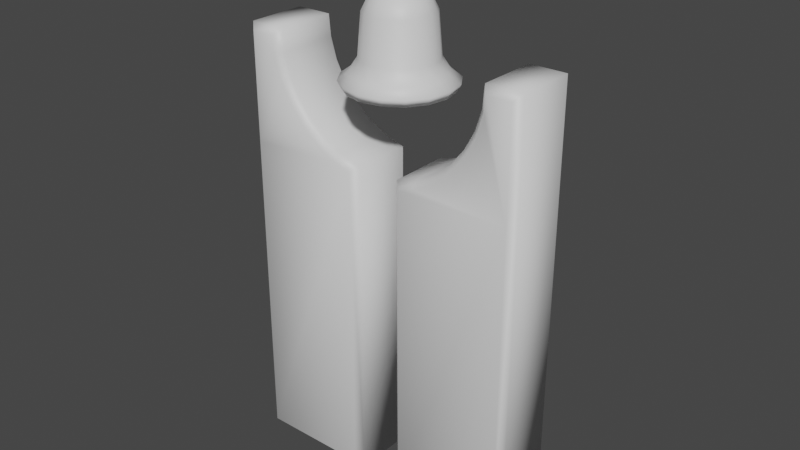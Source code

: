 # Source: belltotem.blend  (saved by Blender 2.92.15; exported with 4.5.12 LTS)
import bpy
from mathutils import Matrix  # noqa: F401  (used for matrix-valued properties, if any)

bpy.ops.wm.read_factory_settings(use_empty=True)
scene = bpy.context.scene
scene.name = 'Scene'

# ---- collections
col_collection = bpy.data.collections.new('Collection'); scene.collection.children.link(col_collection)

# ---- materials (node trees are filled in below, after node groups)
mat_material_001 = bpy.data.materials.new('Material.001')
mat_material_001.use_transparent_shadow = False

# ---- material node trees
mat_material_001.use_nodes = True; mat_material_001.node_tree.nodes.clear()
_N = mat_material_001.node_tree.nodes; _L = mat_material_001.node_tree.links
n0 = _N.new('ShaderNodeBsdfPrincipled'); n0.name = 'Principled BSDF'; n0.location = (10, 300)
n0.distribution = 'GGX'
n0.subsurface_method = 'BURLEY'
n0.inputs[3].default_value = 1.45
n0.inputs[27].default_value = (0.0, 0.0, 0.0, 1.0)
n0.inputs[28].default_value = 1.0
n1 = _N.new('ShaderNodeOutputMaterial'); n1.name = 'Material Output'; n1.location = (300, 300)
_L.new(n0.outputs[0], n1.inputs[0])
n1.is_active_output = True

# ---- world
world_world = bpy.data.worlds.new('World'); scene.world = world_world
world_world.use_nodes = True; world_world.node_tree.nodes.clear()
_N = world_world.node_tree.nodes; _L = world_world.node_tree.links
n0 = _N.new('ShaderNodeOutputWorld'); n0.name = 'World Output'; n0.location = (300, 300)
n1 = _N.new('ShaderNodeBackground'); n1.name = 'Background'; n1.location = (10, 300)
n1.inputs[0].default_value = (0.05088, 0.05088, 0.05088, 1.0)
_L.new(n1.outputs[0], n0.inputs[0])
n0.is_active_output = True
world_world.color = (0.05088, 0.05088, 0.05088)
world_world.use_sun_shadow = False
world_world.sun_shadow_jitter_overblur = 0.0

# ---- meshes
me_cylinder_001 = bpy.data.meshes.new('Cylinder.001')
me_cylinder_001.from_pydata([(-0.2745, 0.3574, 0.07829), (-1.364, 0.3574, 0.07828), (-1.364, 0.3574, 3.202), (-0.2745, 0.3574, 3.202), (0.5957, -0.292, 3.41), (0.7581, -0.292, 3.543), (0.7581, 0.292, 3.543), (0.5957, 0.292, 3.41), (0.8915, -0.292, 3.706), (0.8915, 0.292, 3.706), (0.9906, -0.292, 3.891), (0.9906, 0.292, 3.891), (1.052, -0.292, 4.092), (1.052, 0.292, 4.092), (1.072, -0.292, 4.302), (1.072, 0.292, 4.302), (1.43, -0.292, 4.302), (1.43, 0.292, 4.302), (-0.2745, -0.3574, 3.202), (-1.364, -0.3574, 3.202), (-1.364, -0.3574, 0.07828), (-0.2745, -0.3574, 0.07829), (-0.9906, -0.292, 3.891), (-0.8915, -0.292, 3.706), (-0.8915, 0.292, 3.706), (-0.9906, 0.292, 3.891), (-0.7581, -0.292, 3.543), (-0.7581, 0.292, 3.543), (-0.5957, -0.292, 3.41), (-0.5957, 0.292, 3.41), (-0.4103, -0.292, 3.311), (-0.4103, 0.292, 3.311), (-0.2092, -0.292, 3.25), (-0.2092, 0.292, 3.25), (-0.2092, -0.292, 0.01292), (-0.2092, 0.292, 0.01292), (-1.072, 0.292, 4.302), (-1.43, 0.292, 4.302), (-1.43, -0.292, 4.302), (-1.072, -0.292, 4.302), (-1.052, -0.292, 4.092), (-1.052, 0.292, 4.092), (1.43, -0.292, 0.01292), (1.43, 0.292, 0.01292), (0.2092, -0.292, 3.25), (0.4103, -0.292, 3.311), (0.4103, 0.292, 3.311), (0.2092, 0.292, 3.25), (0.2092, -0.292, 0.01292), (0.2092, 0.292, 0.01292), (-1.43, 0.292, 0.01292), (-1.43, -0.292, 0.01292), (0.2745, -0.3574, 0.07829), (1.364, -0.3574, 0.07829), (1.364, -0.3574, 3.202), (0.2745, -0.3574, 3.202), (0.2745, 0.3574, 3.202), (1.364, 0.3574, 3.202), (1.364, 0.3574, 0.07829), (0.2745, 0.3574, 0.07829), (0.4354, -0.3574, 3.25), (0.4354, 0.3574, 3.25), (0.6322, -0.3574, 3.356), (0.6322, 0.3574, 3.356), (0.8046, -0.3574, 3.497), (0.8046, 0.3574, 3.497), (0.9461, -0.3574, 3.669), (0.9461, 0.3574, 3.669), (1.051, -0.3574, 3.866), (1.051, 0.3574, 3.866), (1.116, -0.3574, 4.08), (1.116, 0.3574, 4.08), (1.131, -0.3574, 4.236), (1.131, 0.3574, 4.236), (-1.131, -0.3574, 4.236), (-1.116, -0.3574, 4.08), (-1.116, 0.3574, 4.08), (-1.131, 0.3574, 4.236), (-1.051, -0.3574, 3.866), (-1.051, 0.3574, 3.866), (-0.9461, -0.3574, 3.669), (-0.9461, 0.3574, 3.669), (-0.8046, -0.3574, 3.497), (-0.8046, 0.3574, 3.497), (-0.6322, -0.3574, 3.356), (-0.6322, 0.3574, 3.356), (-0.4354, -0.3574, 3.25), (-0.4354, 0.3574, 3.25), (1.364, 0.3574, 4.236), (1.364, -0.3574, 4.236), (-1.364, -0.3574, 4.236), (-1.364, 0.3574, 4.236)], [], [(0, 1, 2, 3), (4, 5, 6, 7), (5, 8, 9, 6), (8, 10, 11, 9), (10, 12, 13, 11), (12, 14, 15, 13), (14, 16, 17, 15), (18, 19, 20, 21), (22, 23, 24, 25), (23, 26, 27, 24), (26, 28, 29, 27), (28, 30, 31, 29), (30, 32, 33, 31), (32, 34, 35, 33), (36, 37, 38, 39), (39, 40, 41, 36), (16, 42, 43, 17), (44, 45, 46, 47), (48, 49, 43, 42), (37, 50, 51, 38), (52, 53, 54, 55), (56, 57, 58, 59), (45, 4, 7, 46), (40, 22, 25, 41), (34, 51, 50, 35), (55, 60, 45, 44), (61, 56, 47, 46), (60, 62, 4, 45), (63, 61, 46, 7), (62, 64, 5, 4), (65, 63, 7, 6), (64, 66, 8, 5), (67, 65, 6, 9), (66, 68, 10, 8), (69, 67, 9, 11), (68, 70, 12, 10), (71, 69, 11, 13), (70, 72, 14, 12), (73, 71, 13, 15), (74, 75, 40, 39), (76, 77, 36, 41), (75, 78, 22, 40), (79, 76, 41, 25), (78, 80, 23, 22), (81, 79, 25, 24), (80, 82, 26, 23), (83, 81, 24, 27), (82, 84, 28, 26), (85, 83, 27, 29), (84, 86, 30, 28), (87, 85, 29, 31), (86, 18, 32, 30), (3, 87, 31, 33), (15, 17, 88, 73), (16, 14, 72, 89), (39, 38, 90, 74), (37, 36, 77, 91), (33, 35, 0, 3), (34, 32, 18, 21), (44, 48, 52, 55), (49, 47, 56, 59), (38, 51, 20, 19, 90), (50, 37, 91, 2, 1), (17, 43, 58, 57, 88), (42, 16, 89, 54, 53), (48, 42, 53, 52), (21, 20, 51, 34), (59, 58, 43, 49), (35, 50, 1, 0), (47, 49, 48, 44), (61, 63, 65, 67, 69, 71, 73, 88, 57, 56), (76, 79, 81, 83, 85, 87, 3, 2, 91, 77), (74, 90, 19, 18, 86, 84, 82, 80, 78, 75), (55, 54, 89, 72, 70, 68, 66, 64, 62, 60)])
me_cylinder_001.polygons.foreach_set('use_smooth', [True] * 74)
_uv = me_cylinder_001.uv_layers.new(name='UVMap')
_uv.uv.foreach_set('vector', [0.7172, 0.01524, 0.984, 0.01524, 0.984, 0.7435, 0.7172, 0.7435, 0.555, 0.7921, 0.555, 0.8232, 0.695, 0.8232, 0.695, 0.7921, 0.555, 0.8232, 0.555, 0.8611, 0.695, 0.8611, 0.695, 0.8232, 0.555, 0.8611, 0.555, 0.9043, 0.695, 0.9043, 0.695, 0.8611, 0.555, 0.9043, 0.555, 0.9512, 0.695, 0.9512, 0.695, 0.9043, 0.555, 0.9512, 0.555, 1.0, 0.695, 1.0, 0.695, 0.9512, 0.3171, 0.06809, 0.3171, 0.008359, 0.4174, 0.008359, 0.4174, 0.06809, 0.2828, 0.7435, 0.016, 0.7435, 0.016, 0.01524, 0.2828, 0.01524, 0.555, 0.9043, 0.555, 0.8611, 0.695, 0.8611, 0.695, 0.9043, 0.555, 0.8611, 0.555, 0.8232, 0.695, 0.8232, 0.695, 0.8611, 0.555, 0.8232, 0.555, 0.7921, 0.695, 0.7921, 0.695, 0.8232, 0.555, 0.7921, 0.555, 0.769, 0.695, 0.769, 0.695, 0.7921, 0.555, 0.769, 0.555, 0.7548, 0.695, 0.7548, 0.695, 0.769, 0.555, 0.7548, 0.555, 0.0, 0.695, 0.0, 0.695, 0.7548, 0.4174, 0.4265, 0.4174, 0.4862, 0.3171, 0.4862, 0.3171, 0.4265, 0.555, 1.0, 0.555, 0.9512, 0.695, 0.9512, 0.695, 1.0, 0.555, 1.0, 0.555, 0.0, 0.695, 0.0, 0.695, 1.0, 0.555, 0.7548, 0.555, 0.769, 0.695, 0.769, 0.695, 0.7548, 0.4349, 0.2123, 0.5352, 0.2123, 0.5352, 0.008359, 0.4349, 0.008359, 0.695, 1.0, 0.695, 0.0, 0.555, 0.0, 0.555, 1.0, 0.7172, 0.01524, 0.984, 0.01524, 0.984, 0.7435, 0.7172, 0.7435, 0.2828, 0.7435, 0.016, 0.7435, 0.016, 0.01524, 0.2828, 0.01524, 0.555, 0.769, 0.555, 0.7921, 0.695, 0.7921, 0.695, 0.769, 0.555, 0.9512, 0.555, 0.9043, 0.695, 0.9043, 0.695, 0.9512, 0.4349, 0.2823, 0.4349, 0.4862, 0.5352, 0.4862, 0.5352, 0.2823, 0.7172, 0.7435, 0.7566, 0.7549, 0.7505, 0.769, 0.7012, 0.7548, 0.2434, 0.7549, 0.2828, 0.7435, 0.2988, 0.7548, 0.2495, 0.769, 0.7566, 0.7549, 0.8048, 0.7794, 0.7958, 0.7921, 0.7505, 0.769, 0.1952, 0.7794, 0.2434, 0.7549, 0.2495, 0.769, 0.2042, 0.7921, 0.8048, 0.7794, 0.847, 0.8124, 0.8356, 0.8232, 0.7958, 0.7921, 0.153, 0.8124, 0.1952, 0.7794, 0.2042, 0.7921, 0.1644, 0.8232, 0.847, 0.8124, 0.8816, 0.8526, 0.8683, 0.8611, 0.8356, 0.8232, 0.1184, 0.8526, 0.153, 0.8124, 0.1644, 0.8232, 0.1317, 0.8611, 0.8816, 0.8526, 0.9074, 0.8985, 0.8925, 0.9043, 0.8683, 0.8611, 0.09262, 0.8985, 0.1184, 0.8526, 0.1317, 0.8611, 0.1075, 0.9043, 0.9074, 0.8985, 0.9232, 0.9482, 0.9075, 0.9512, 0.8925, 0.9043, 0.07677, 0.9482, 0.09262, 0.8985, 0.1075, 0.9043, 0.09254, 0.9512, 0.9232, 0.9482, 0.927, 0.9848, 0.9125, 1.0, 0.9075, 0.9512, 0.073, 0.9848, 0.07677, 0.9482, 0.09254, 0.9512, 0.0875, 1.0, 0.073, 0.9848, 0.07677, 0.9482, 0.09254, 0.9512, 0.0875, 1.0, 0.9232, 0.9482, 0.927, 0.9848, 0.9125, 1.0, 0.9075, 0.9512, 0.07677, 0.9482, 0.09262, 0.8985, 0.1075, 0.9043, 0.09254, 0.9512, 0.9074, 0.8985, 0.9232, 0.9482, 0.9075, 0.9512, 0.8925, 0.9043, 0.09262, 0.8985, 0.1184, 0.8526, 0.1317, 0.8611, 0.1075, 0.9043, 0.8816, 0.8526, 0.9074, 0.8985, 0.8925, 0.9043, 0.8683, 0.8611, 0.1184, 0.8526, 0.153, 0.8124, 0.1644, 0.8232, 0.1317, 0.8611, 0.847, 0.8124, 0.8816, 0.8526, 0.8683, 0.8611, 0.8356, 0.8232, 0.153, 0.8124, 0.1952, 0.7794, 0.2042, 0.7921, 0.1644, 0.8232, 0.8048, 0.7794, 0.847, 0.8124, 0.8356, 0.8232, 0.7958, 0.7921, 0.1952, 0.7794, 0.2434, 0.7549, 0.2495, 0.769, 0.2042, 0.7921, 0.7566, 0.7549, 0.8048, 0.7794, 0.7958, 0.7921, 0.7505, 0.769, 0.2434, 0.7549, 0.2828, 0.7435, 0.2988, 0.7548, 0.2495, 0.769, 0.7172, 0.7435, 0.7566, 0.7549, 0.7505, 0.769, 0.7012, 0.7548, 0.0875, 1.0, 0.0, 1.0, 0.016, 0.9848, 0.073, 0.9848, 1.0, 1.0, 0.9125, 1.0, 0.927, 0.9848, 0.984, 0.9848, 0.0875, 1.0, 0.0, 1.0, 0.016, 0.9848, 0.073, 0.9848, 1.0, 1.0, 0.9125, 1.0, 0.927, 0.9848, 0.984, 0.9848, 0.7012, 0.7548, 0.7012, 0.0, 0.7172, 0.01524, 0.7172, 0.7435, 0.2988, 0.0, 0.2988, 0.7548, 0.2828, 0.7435, 0.2828, 0.01524, 0.7012, 0.7548, 0.7012, 0.0, 0.7172, 0.01524, 0.7172, 0.7435, 0.2988, 0.0, 0.2988, 0.7548, 0.2828, 0.7435, 0.2828, 0.01524, 0.0, 1.0, 0.0, 0.0, 0.016, 0.01524, 0.016, 0.7435, 0.016, 0.9848, 1.0, 0.0, 1.0, 1.0, 0.984, 0.9848, 0.984, 0.7435, 0.984, 0.01524, 0.0, 1.0, 0.0, 0.0, 0.016, 0.01524, 0.016, 0.7435, 0.016, 0.9848, 1.0, 0.0, 1.0, 1.0, 0.984, 0.9848, 0.984, 0.7435, 0.984, 0.01524, 0.7012, 0.0, 1.0, 0.0, 0.984, 0.01524, 0.7172, 0.01524, 0.2828, 0.01524, 0.016, 0.01524, 0.0, 0.0, 0.2988, 0.0, 0.2828, 0.01524, 0.016, 0.01524, 0.0, 0.0, 0.2988, 0.0, 0.7012, 0.0, 1.0, 0.0, 0.984, 0.01524, 0.7172, 0.01524, 0.695, 0.7548, 0.695, 0.0, 0.555, 0.0, 0.555, 0.7548, 0.2434, 0.7549, 0.1952, 0.7794, 0.153, 0.8124, 0.1184, 0.8526, 0.09262, 0.8985, 0.07677, 0.9482, 0.073, 0.9848, 0.016, 0.9848, 0.016, 0.7435, 0.2828, 0.7435, 0.9232, 0.9482, 0.9074, 0.8985, 0.8816, 0.8526, 0.847, 0.8124, 0.8048, 0.7794, 0.7566, 0.7549, 0.7172, 0.7435, 0.984, 0.7435, 0.984, 0.9848, 0.927, 0.9848, 0.073, 0.9848, 0.016, 0.9848, 0.016, 0.7435, 0.2828, 0.7435, 0.2434, 0.7549, 0.1952, 0.7794, 0.153, 0.8124, 0.1184, 0.8526, 0.09262, 0.8985, 0.07677, 0.9482, 0.7172, 0.7435, 0.984, 0.7435, 0.984, 0.9848, 0.927, 0.9848, 0.9232, 0.9482, 0.9074, 0.8985, 0.8816, 0.8526, 0.847, 0.8124, 0.8048, 0.7794, 0.7566, 0.7549])
me_cylinder_001.materials.append(mat_material_001)
me_cylinder_001.use_remesh_fix_poles = True
me_cylinder_001.use_remesh_preserve_attributes = False
me_cylinder_001.use_mirror_vertex_groups = False
me_cylinder_001.update()
me_cylinder_001.normals_split_custom_set([tuple(v) for v in zip(*[iter([0.3002, 0.9054, -0.3002, -0.3002, 0.9054, -0.3002, -0.3827, 0.9239, 8.554e-08, 0.3529, 0.8983, 0.2617, -0.511, -0.3925, 0.7647, -0.6503, -0.3926, 0.6503, -0.6503, 0.3925, 0.6503, -0.511, 0.3925, 0.7647, -0.6503, -0.3926, 0.6503, -0.7647, -0.3926, 0.511, -0.7647, 0.3925, 0.511, -0.6503, 0.3925, 0.6503, -0.7647, -0.3926, 0.511, -0.8497, -0.3926, 0.352, -0.8497, 0.3925, 0.352, -0.7647, 0.3925, 0.511, -0.8497, -0.3926, 0.352, -0.9021, -0.3926, 0.1794, -0.9021, 0.3925, 0.1794, -0.8497, 0.3925, 0.352, -0.9021, -0.3926, 0.1794, -0.6193, -0.3866, 0.6833, -0.6193, 0.3866, 0.6833, -0.9021, 0.3925, 0.1794, -0.6193, -0.3866, 0.6833, 0.6507, -0.3914, 0.6507, 0.6507, 0.3914, 0.6507, -0.6193, 0.3866, 0.6833, 0.3529, -0.8983, 0.2617, -0.3827, -0.9239, 6.517e-08, -0.3002, -0.9054, -0.3002, 0.3002, -0.9054, -0.3002, 0.8497, -0.3925, 0.352, 0.7647, -0.3925, 0.511, 0.7647, 0.3926, 0.511, 0.8497, 0.3926, 0.352, 0.7647, -0.3925, 0.511, 0.6503, -0.3925, 0.6503, 0.6503, 0.3925, 0.6503, 0.7647, 0.3926, 0.511, 0.6503, -0.3925, 0.6503, 0.511, -0.3925, 0.7647, 0.511, 0.3925, 0.7647, 0.6503, 0.3925, 0.6503, 0.511, -0.3925, 0.7647, 0.352, -0.3925, 0.8497, 0.352, 0.3925, 0.8497, 0.511, 0.3925, 0.7647, 0.352, -0.3925, 0.8497, 0.7434, -0.3788, 0.5513, 0.7434, 0.3788, 0.5513, 0.352, 0.3925, 0.8497, 0.7434, -0.3788, 0.5513, 0.6507, -0.3914, -0.6507, 0.6507, 0.3914, -0.6507, 0.7434, 0.3788, 0.5513, 0.6193, 0.3866, 0.6833, -0.6507, 0.3914, 0.6507, -0.6507, -0.3914, 0.6507, 0.6193, -0.3866, 0.6833, 0.6193, -0.3866, 0.6833, 0.9021, -0.3925, 0.1794, 0.9021, 0.3926, 0.1794, 0.6193, 0.3866, 0.6833, 0.6507, -0.3914, 0.6507, 0.6507, -0.3914, -0.6507, 0.6507, 0.3914, -0.6507, 0.6507, 0.3914, 0.6507, -0.7434, -0.3788, 0.5513, -0.352, -0.3925, 0.8497, -0.352, 0.3925, 0.8497, -0.7434, 0.3788, 0.5513, -0.6507, -0.3914, -0.6507, -0.6507, 0.3914, -0.6507, 0.6507, 0.3914, -0.6507, 0.6507, -0.3914, -0.6507, -0.6507, 0.3914, 0.6507, -0.6507, 0.3914, -0.6507, -0.6507, -0.3914, -0.6507, -0.6507, -0.3914, 0.6507, -0.3002, -0.9054, -0.3002, 0.3002, -0.9054, -0.3002, 0.3827, -0.9239, -6.88e-08, -0.3529, -0.8983, 0.2617, -0.3529, 0.8983, 0.2617, 0.3827, 0.9239, -7.954e-08, 0.3002, 0.9054, -0.3002, -0.3002, 0.9054, -0.3002, -0.352, -0.3925, 0.8497, -0.511, -0.3925, 0.7647, -0.511, 0.3925, 0.7647, -0.352, 0.3925, 0.8497, 0.9021, -0.3925, 0.1794, 0.8497, -0.3925, 0.352, 0.8497, 0.3926, 0.352, 0.9021, 0.3926, 0.1794, 0.6507, -0.3914, -0.6507, -0.6507, -0.3914, -0.6507, -0.6507, 0.3914, -0.6507, 0.6507, 0.3914, -0.6507, -0.3529, -0.8983, 0.2617, -0.1473, -0.923, 0.3555, -0.352, -0.3925, 0.8497, -0.7434, -0.3788, 0.5513, -0.1473, 0.923, 0.3555, -0.3529, 0.8983, 0.2617, -0.7434, 0.3788, 0.5513, -0.352, 0.3925, 0.8497, -0.1473, -0.923, 0.3555, -0.2138, -0.923, 0.3199, -0.511, -0.3925, 0.7647, -0.352, -0.3925, 0.8497, -0.2138, 0.923, 0.3199, -0.1473, 0.923, 0.3555, -0.352, 0.3925, 0.8497, -0.511, 0.3925, 0.7647, -0.2138, -0.923, 0.3199, -0.2721, -0.923, 0.2721, -0.6503, -0.3926, 0.6503, -0.511, -0.3925, 0.7647, -0.2721, 0.923, 0.2721, -0.2138, 0.923, 0.3199, -0.511, 0.3925, 0.7647, -0.6503, 0.3925, 0.6503, -0.2721, -0.923, 0.2721, -0.3199, -0.923, 0.2138, -0.7647, -0.3926, 0.511, -0.6503, -0.3926, 0.6503, -0.3199, 0.923, 0.2138, -0.2721, 0.923, 0.2721, -0.6503, 0.3925, 0.6503, -0.7647, 0.3925, 0.511, -0.3199, -0.923, 0.2138, -0.3555, -0.923, 0.1473, -0.8497, -0.3926, 0.352, -0.7647, -0.3926, 0.511, -0.3555, 0.923, 0.1473, -0.3199, 0.923, 0.2138, -0.7647, 0.3925, 0.511, -0.8497, 0.3925, 0.352, -0.3555, -0.923, 0.1473, -0.3774, -0.923, 0.07507, -0.9021, -0.3926, 0.1794, -0.8497, -0.3926, 0.352, -0.3774, 0.923, 0.07507, -0.3555, 0.923, 0.1473, -0.8497, 0.3925, 0.352, -0.9021, 0.3925, 0.1794, -0.3774, -0.923, 0.07507, -0.2894, -0.9024, 0.3194, -0.6193, -0.3866, 0.6833, -0.9021, -0.3926, 0.1794, -0.2894, 0.9024, 0.3194, -0.3774, 0.923, 0.07507, -0.9021, 0.3925, 0.1794, -0.6193, 0.3866, 0.6833, 0.2894, -0.9024, 0.3194, 0.3774, -0.923, 0.07507, 0.9021, -0.3925, 0.1794, 0.6193, -0.3866, 0.6833, 0.3774, 0.923, 0.07507, 0.2894, 0.9024, 0.3194, 0.6193, 0.3866, 0.6833, 0.9021, 0.3926, 0.1794, 0.3774, -0.923, 0.07507, 0.3555, -0.923, 0.1473, 0.8497, -0.3925, 0.352, 0.9021, -0.3925, 0.1794, 0.3555, 0.923, 0.1473, 0.3774, 0.923, 0.07507, 0.9021, 0.3926, 0.1794, 0.8497, 0.3926, 0.352, 0.3555, -0.923, 0.1473, 0.3199, -0.923, 0.2138, 0.7647, -0.3925, 0.511, 0.8497, -0.3925, 0.352, 0.3199, 0.923, 0.2138, 0.3555, 0.923, 0.1473, 0.8497, 0.3926, 0.352, 0.7647, 0.3926, 0.511, 0.3199, -0.923, 0.2138, 0.2721, -0.923, 0.2721, 0.6503, -0.3925, 0.6503, 0.7647, -0.3925, 0.511, 0.2721, 0.923, 0.2721, 0.3199, 0.923, 0.2138, 0.7647, 0.3926, 0.511, 0.6503, 0.3925, 0.6503, 0.2721, -0.923, 0.2721, 0.2138, -0.923, 0.3199, 0.511, -0.3925, 0.7647, 0.6503, -0.3925, 0.6503, 0.2138, 0.923, 0.3199, 0.2721, 0.923, 0.2721, 0.6503, 0.3925, 0.6503, 0.511, 0.3925, 0.7647, 0.2138, -0.923, 0.3199, 0.1473, -0.923, 0.3555, 0.352, -0.3925, 0.8497, 0.511, -0.3925, 0.7647, 0.1473, 0.923, 0.3555, 0.2138, 0.923, 0.3199, 0.511, 0.3925, 0.7647, 0.352, 0.3925, 0.8497, 0.1473, -0.923, 0.3555, 0.3529, -0.8983, 0.2617, 0.7434, -0.3788, 0.5513, 0.352, -0.3925, 0.8497, 0.3529, 0.8983, 0.2617, 0.1473, 0.923, 0.3555, 0.352, 0.3925, 0.8497, 0.7434, 0.3788, 0.5513, -0.6193, 0.3866, 0.6833, 0.6507, 0.3914, 0.6507, 0.3002, 0.9054, 0.3002, -0.2894, 0.9024, 0.3194, 0.6507, -0.3914, 0.6507, -0.6193, -0.3866, 0.6833, -0.2894, -0.9024, 0.3194, 0.3002, -0.9054, 0.3002, 0.6193, -0.3866, 0.6833, -0.6507, -0.3914, 0.6507, -0.3002, -0.9054, 0.3002, 0.2894, -0.9024, 0.3194, -0.6507, 0.3914, 0.6507, 0.6193, 0.3866, 0.6833, 0.2894, 0.9024, 0.3194, -0.3002, 0.9054, 0.3002, 0.7434, 0.3788, 0.5513, 0.6507, 0.3914, -0.6507, 0.3002, 0.9054, -0.3002, 0.3529, 0.8983, 0.2617, 0.6507, -0.3914, -0.6507, 0.7434, -0.3788, 0.5513, 0.3529, -0.8983, 0.2617, 0.3002, -0.9054, -0.3002, -0.7434, -0.3788, 0.5513, -0.6507, -0.3914, -0.6507, -0.3002, -0.9054, -0.3002, -0.3529, -0.8983, 0.2617, -0.6507, 0.3914, -0.6507, -0.7434, 0.3788, 0.5513, -0.3529, 0.8983, 0.2617, -0.3002, 0.9054, -0.3002, -0.6507, -0.3914, 0.6507, -0.6507, -0.3914, -0.6507, -0.3002, -0.9054, -0.3002, -0.3827, -0.9239, 6.517e-08, -0.3002, -0.9054, 0.3002, -0.6507, 0.3914, -0.6507, -0.6507, 0.3914, 0.6507, -0.3002, 0.9054, 0.3002, -0.3827, 0.9239, 8.554e-08, -0.3002, 0.9054, -0.3002, 0.6507, 0.3914, 0.6507, 0.6507, 0.3914, -0.6507, 0.3002, 0.9054, -0.3002, 0.3827, 0.9239, -7.954e-08, 0.3002, 0.9054, 0.3002, 0.6507, -0.3914, -0.6507, 0.6507, -0.3914, 0.6507, 0.3002, -0.9054, 0.3002, 0.3827, -0.9239, -6.88e-08, 0.3002, -0.9054, -0.3002, -0.6507, -0.3914, -0.6507, 0.6507, -0.3914, -0.6507, 0.3002, -0.9054, -0.3002, -0.3002, -0.9054, -0.3002, 0.3002, -0.9054, -0.3002, -0.3002, -0.9054, -0.3002, -0.6507, -0.3914, -0.6507, 0.6507, -0.3914, -0.6507, -0.3002, 0.9054, -0.3002, 0.3002, 0.9054, -0.3002, 0.6507, 0.3914, -0.6507, -0.6507, 0.3914, -0.6507, 0.6507, 0.3914, -0.6507, -0.6507, 0.3914, -0.6507, -0.3002, 0.9054, -0.3002, 0.3002, 0.9054, -0.3002, -0.7434, 0.3788, 0.5513, -0.6507, 0.3914, -0.6507, -0.6507, -0.3914, -0.6507, -0.7434, -0.3788, 0.5513, -0.1473, 0.923, 0.3555, -0.2138, 0.923, 0.3199, -0.2721, 0.923, 0.2721, -0.3199, 0.923, 0.2138, -0.3555, 0.923, 0.1473, -0.3774, 0.923, 0.07507, -0.2894, 0.9024, 0.3194, 0.3002, 0.9054, 0.3002, 0.3827, 0.9239, -7.954e-08, -0.3529, 0.8983, 0.2617, 0.3774, 0.923, 0.07507, 0.3555, 0.923, 0.1473, 0.3199, 0.923, 0.2138, 0.2721, 0.923, 0.2721, 0.2138, 0.923, 0.3199, 0.1473, 0.923, 0.3555, 0.3529, 0.8983, 0.2617, -0.3827, 0.9239, 8.554e-08, -0.3002, 0.9054, 0.3002, 0.2894, 0.9024, 0.3194, 0.2894, -0.9024, 0.3194, -0.3002, -0.9054, 0.3002, -0.3827, -0.9239, 6.517e-08, 0.3529, -0.8983, 0.2617, 0.1473, -0.923, 0.3555, 0.2138, -0.923, 0.3199, 0.2721, -0.923, 0.2721, 0.3199, -0.923, 0.2138, 0.3555, -0.923, 0.1473, 0.3774, -0.923, 0.07507, -0.3529, -0.8983, 0.2617, 0.3827, -0.9239, -6.88e-08, 0.3002, -0.9054, 0.3002, -0.2894, -0.9024, 0.3194, -0.3774, -0.923, 0.07507, -0.3555, -0.923, 0.1473, -0.3199, -0.923, 0.2138, -0.2721, -0.923, 0.2721, -0.2138, -0.923, 0.3199, -0.1473, -0.923, 0.3555])] * 3)])
me_cylinder_002 = bpy.data.meshes.new('Cylinder.002')
me_cylinder_002.from_pydata([(-1.492e-07, 0.3538, -0.8437), (-8.391e-08, 0.3217, -0.4515), (0.1231, 0.2972, -0.4515), (0.1354, 0.3269, -0.8437), (0.2274, 0.2274, -0.4515), (0.2502, 0.2502, -0.8437), (0.2972, 0.1231, -0.4515), (0.3269, 0.1354, -0.8437), (0.3217, -1.2e-07, -0.4515), (0.3538, -1.186e-07, -0.8437), (0.2972, -0.1231, -0.4515), (0.3269, -0.1354, -0.8437), (0.2274, -0.2274, -0.4515), (0.2502, -0.2502, -0.8437), (0.1231, -0.2972, -0.4515), (0.1354, -0.3269, -0.8437), (-5.579e-08, -0.3217, -0.4515), (-1.183e-07, -0.3538, -0.8437), (-0.1231, -0.2972, -0.4515), (-0.1354, -0.3269, -0.8437), (-0.2274, -0.2274, -0.4515), (-0.2502, -0.2502, -0.8437), (-0.2972, -0.1231, -0.4515), (-0.3269, -0.1354, -0.8437), (-0.3217, -1.481e-07, -0.4515), (-0.3538, -1.495e-07, -0.8437), (-0.2972, 0.1231, -0.4515), (-0.3269, 0.1354, -0.8437), (-0.2274, 0.2274, -0.4515), (-0.2502, 0.2502, -0.8437), (0.09847, -0.2377, -0.3228), (-3.764e-08, -0.2573, -0.3228), (-0.1231, 0.2972, -0.4515), (-0.1354, 0.3269, -0.8437), (0.3985, -0.1651, -0.965), (0.305, -0.305, -0.965), (0.373, -0.373, -1.036), (0.4874, -0.2019, -1.036), (-0.2377, 0.09847, -0.3228), (-0.2573, -1.453e-07, -0.3228), (-0.1029, -1.385e-07, -0.2263), (-0.09509, 0.03939, -0.2263), (-6.013e-08, 0.2573, -0.3228), (0.09847, 0.2377, -0.3228), (0.2377, -0.09847, -0.3228), (0.182, -0.182, -0.3228), (-0.182, -0.182, -0.3228), (-0.2377, -0.09847, -0.3228), (-0.09847, 0.2377, -0.3228), (0.2377, 0.09847, -0.3228), (0.2573, -1.228e-07, -0.3228), (-0.09847, -0.2377, -0.3228), (-0.182, 0.182, -0.3228), (0.182, 0.182, -0.3228), (-0.07278, -0.07278, -0.2263), (-0.03939, -0.09509, -0.2263), (-0.03151, -0.07608, -0.08339), (-0.05823, -0.05823, -0.08339), (0.09509, -0.03939, -0.2263), (0.07278, -0.07278, -0.2263), (-0.07278, 0.07278, -0.2263), (0.03939, -0.09509, -0.2263), (-0.03939, 0.09509, -0.2263), (-2.867e-08, -0.1029, -0.2263), (-3.766e-08, 0.1029, -0.2263), (0.03939, 0.09509, -0.2263), (0.07278, 0.07278, -0.2263), (0.09509, 0.03939, -0.2263), (-0.09509, -0.03939, -0.2263), (0.1029, -1.295e-07, -0.2263), (-1.882e-07, 0.5275, -1.036), (0.2019, 0.4874, -1.036), (0.1878, 0.4533, -1.108), (-1.982e-07, 0.4906, -1.108), (-0.305, -0.305, -0.965), (-0.3985, -0.1651, -0.965), (-0.4874, -0.2019, -1.036), (-0.373, -0.373, -1.036), (-0.1651, 0.3985, -0.965), (-1.724e-07, 0.4313, -0.965), (-0.2019, 0.4874, -1.036), (0.3985, 0.1651, -0.965), (0.4313, -1.152e-07, -0.965), (0.5275, -1.11e-07, -1.036), (0.4874, 0.2019, -1.036), (-1.346e-07, -0.4313, -0.965), (-0.1651, -0.3985, -0.965), (-0.2019, -0.4874, -1.036), (-1.421e-07, -0.5275, -1.036), (-0.3985, 0.1651, -0.965), (-0.305, 0.305, -0.965), (-0.373, 0.373, -1.036), (-0.4874, 0.2019, -1.036), (0.1651, 0.3985, -0.965), (0.305, 0.305, -0.965), (0.373, 0.373, -1.036), (0.1651, -0.3985, -0.965), (0.2019, -0.4874, -1.036), (-0.4313, -1.529e-07, -0.965), (-0.5275, -1.571e-07, -1.036), (0.4533, -0.1878, -1.108), (0.3469, -0.3469, -1.108), (0.1041, -0.1041, -0.822), (0.136, -0.05633, -0.822), (-0.1878, 0.4533, -1.108), (-0.1878, -0.4533, -1.108), (-1.553e-07, -0.4906, -1.108), (0.3469, 0.3469, -1.108), (-0.3469, -0.3469, -1.108), (0.4533, 0.1878, -1.108), (-0.4533, -0.1878, -1.108), (0.4906, -1.126e-07, -1.108), (-0.4906, -1.555e-07, -1.108), (-0.4533, 0.1878, -1.108), (-0.3469, 0.3469, -1.108), (0.1878, -0.4533, -1.108), (-1.366e-07, 0.1472, -0.822), (0.05633, 0.136, -0.822), (0.1041, 0.1041, -0.822), (0.136, 0.05633, -0.822), (0.1472, -1.276e-07, -0.822), (0.05633, -0.136, -0.822), (-1.238e-07, -0.1472, -0.822), (-0.05633, -0.136, -0.822), (-0.1041, -0.1041, -0.822), (-0.136, -0.05633, -0.822), (-0.1472, -1.405e-07, -0.822), (-0.136, 0.05633, -0.822), (-0.1041, 0.1041, -0.822), (-0.05633, 0.136, -0.822), (0.03151, 0.07608, -0.08339), (-1.347e-08, 0.08234, -0.08339), (-0.03151, 0.07608, -0.08339), (-0.05823, 0.05823, -0.08339), (-0.07608, 0.03151, -0.08339), (-0.08234, -1.376e-07, -0.08339), (-0.07608, -0.03151, -0.08339), (-6.275e-09, -0.08234, -0.08339), (0.03151, -0.07608, -0.08339), (0.05823, -0.05823, -0.08339), (0.07608, -0.03151, -0.08339), (0.08234, -1.304e-07, -0.08339), (0.07608, 0.03151, -0.08339), (0.05823, 0.05823, -0.08339), (0.2234, -1.243e-07, 0.0), (0.1579, 2.303e-07, 0.1579), (0.1264, -0.04467, 0.1264), (0.1787, -0.04467, 0.0), (0.09477, 2.275e-07, 0.09477), (0.134, -1.282e-07, 0.0), (0.1264, 0.04467, 0.1264), (0.1787, 0.04467, 0.0), (4.01e-08, 2.234e-07, 0.2234), (3.478e-08, -0.04467, 0.1787), (2.555e-08, 2.234e-07, 0.134), (3.087e-08, 0.04467, 0.1787), (-0.1579, -1.409e-07, 0.1579), (-0.1264, -0.04467, 0.1264), (-0.09477, 2.192e-07, 0.09477), (-0.1264, 0.04467, 0.1264), (-0.2234, -1.438e-07, 0.0), (-0.1787, -0.04467, 0.0), (-0.134, -1.399e-07, 0.0), (-0.1787, 0.04467, 0.0), (-0.1579, -1.409e-07, -0.1579), (-0.1264, -0.04467, -0.1264), (-0.09477, -1.382e-07, -0.09477), (-0.1264, 0.04467, -0.1264), (-3.268e-08, -1.34e-07, -0.2234), (-2.345e-08, -0.04467, -0.1787), (-1.812e-08, -1.34e-07, -0.134), (-2.735e-08, 0.04467, -0.1787), (0.1579, -1.271e-07, -0.1579), (0.1264, -0.04467, -0.1264), (0.09477, -1.299e-07, -0.09477), (0.1264, 0.04467, -0.1264)], [], [(0, 1, 2, 3), (3, 2, 4, 5), (5, 4, 6, 7), (7, 6, 8, 9), (9, 8, 10, 11), (11, 10, 12, 13), (13, 12, 14, 15), (15, 14, 16, 17), (17, 16, 18, 19), (19, 18, 20, 21), (21, 20, 22, 23), (23, 22, 24, 25), (25, 24, 26, 27), (27, 26, 28, 29), (16, 14, 30, 31), (29, 28, 32, 33), (33, 32, 1, 0), (34, 35, 36, 37), (38, 39, 40, 41), (26, 24, 39, 38), (2, 1, 42, 43), (12, 10, 44, 45), (22, 20, 46, 47), (1, 32, 48, 42), (8, 6, 49, 50), (18, 16, 31, 51), (28, 26, 38, 52), (4, 2, 43, 53), (14, 12, 45, 30), (24, 22, 47, 39), (10, 8, 50, 44), (20, 18, 51, 46), (32, 28, 52, 48), (6, 4, 53, 49), (54, 55, 56, 57), (45, 44, 58, 59), (52, 38, 41, 60), (30, 45, 59, 61), (48, 52, 60, 62), (31, 30, 61, 63), (43, 42, 64, 65), (42, 48, 62, 64), (51, 31, 63, 55), (53, 43, 65, 66), (46, 51, 55, 54), (49, 53, 66, 67), (47, 46, 54, 68), (50, 49, 67, 69), (39, 47, 68, 40), (44, 50, 69, 58), (70, 71, 72, 73), (74, 75, 76, 77), (78, 79, 70, 80), (81, 82, 83, 84), (85, 86, 87, 88), (89, 90, 91, 92), (93, 94, 95, 71), (35, 96, 97, 36), (75, 98, 99, 76), (82, 34, 37, 83), (86, 74, 77, 87), (90, 78, 80, 91), (94, 81, 84, 95), (96, 85, 88, 97), (79, 93, 71, 70), (98, 89, 92, 99), (100, 101, 102, 103), (80, 70, 73, 104), (88, 87, 105, 106), (71, 95, 107, 72), (87, 77, 108, 105), (95, 84, 109, 107), (77, 76, 110, 108), (84, 83, 111, 109), (76, 99, 112, 110), (83, 37, 100, 111), (99, 92, 113, 112), (37, 36, 101, 100), (92, 91, 114, 113), (36, 97, 115, 101), (91, 80, 104, 114), (97, 88, 106, 115), (116, 117, 118, 119, 120, 103, 102, 121, 122, 123, 124, 125, 126, 127, 128, 129), (113, 114, 128, 127), (101, 115, 121, 102), (114, 104, 129, 128), (115, 106, 122, 121), (73, 72, 117, 116), (104, 73, 116, 129), (106, 105, 123, 122), (72, 107, 118, 117), (105, 108, 124, 123), (107, 109, 119, 118), (108, 110, 125, 124), (109, 111, 120, 119), (110, 112, 126, 125), (111, 100, 103, 120), (112, 113, 127, 126), (78, 33, 0, 79), (90, 29, 33, 78), (89, 27, 29, 90), (98, 25, 27, 89), (75, 23, 25, 98), (74, 21, 23, 75), (86, 19, 21, 74), (85, 17, 19, 86), (96, 15, 17, 85), (35, 13, 15, 96), (34, 11, 13, 35), (82, 9, 11, 34), (81, 7, 9, 82), (94, 5, 7, 81), (93, 3, 5, 94), (79, 0, 3, 93), (130, 131, 132, 133, 134, 135, 136, 57, 56, 137, 138, 139, 140, 141, 142, 143), (67, 66, 143, 142), (68, 54, 57, 136), (69, 67, 142, 141), (40, 68, 136, 135), (58, 69, 141, 140), (41, 40, 135, 134), (59, 58, 140, 139), (60, 41, 134, 133), (61, 59, 139, 138), (62, 60, 133, 132), (63, 61, 138, 137), (65, 64, 131, 130), (64, 62, 132, 131), (55, 63, 137, 56), (66, 65, 130, 143), (144, 145, 146, 147), (147, 146, 148, 149), (149, 148, 150, 151), (151, 150, 145, 144), (145, 152, 153, 146), (146, 153, 154, 148), (148, 154, 155, 150), (150, 155, 152, 145), (152, 156, 157, 153), (153, 157, 158, 154), (154, 158, 159, 155), (155, 159, 156, 152), (156, 160, 161, 157), (157, 161, 162, 158), (158, 162, 163, 159), (159, 163, 160, 156), (160, 164, 165, 161), (161, 165, 166, 162), (162, 166, 167, 163), (163, 167, 164, 160), (164, 168, 169, 165), (165, 169, 170, 166), (166, 170, 171, 167), (167, 171, 168, 164), (168, 172, 173, 169), (169, 173, 174, 170), (170, 174, 175, 171), (171, 175, 172, 168), (172, 144, 147, 173), (173, 147, 149, 174), (174, 149, 151, 175), (175, 151, 144, 172)])
me_cylinder_002.polygons.foreach_set('use_smooth', [True] * 162)
_uv = me_cylinder_002.uv_layers.new(name='UVMap')
_uv.uv.foreach_set('vector', [0.4243, 0.8124, 0.4243, 0.9065, 0.3837, 0.9065, 0.3797, 0.8124, 0.3797, 0.8124, 0.3837, 0.9065, 0.3493, 0.9065, 0.3418, 0.8124, 0.5067, 0.8124, 0.4992, 0.9065, 0.4648, 0.9065, 0.4689, 0.8124, 0.4689, 0.8124, 0.4648, 0.9065, 0.4243, 0.9065, 0.4243, 0.8124, 0.4243, 0.8124, 0.4243, 0.9065, 0.3837, 0.9065, 0.3797, 0.8124, 0.3797, 0.8124, 0.3837, 0.9065, 0.3493, 0.9065, 0.3418, 0.8124, 0.5067, 0.8124, 0.4992, 0.9065, 0.4648, 0.9065, 0.4689, 0.8124, 0.4689, 0.8124, 0.4648, 0.9065, 0.4243, 0.9065, 0.4243, 0.8124, 0.4243, 0.8124, 0.4243, 0.9065, 0.3837, 0.9065, 0.3797, 0.8124, 0.3797, 0.8124, 0.3837, 0.9065, 0.3493, 0.9065, 0.3418, 0.8124, 0.5067, 0.8124, 0.4992, 0.9065, 0.4648, 0.9065, 0.4689, 0.8124, 0.4689, 0.8124, 0.4648, 0.9065, 0.4243, 0.9065, 0.4243, 0.8124, 0.4243, 0.8124, 0.4243, 0.9065, 0.3837, 0.9065, 0.3797, 0.8124, 0.3797, 0.8124, 0.3837, 0.9065, 0.3493, 0.9065, 0.3418, 0.8124, 0.4243, 0.9065, 0.4648, 0.9065, 0.4567, 0.9373, 0.4243, 0.9373, 0.5067, 0.8124, 0.4992, 0.9065, 0.4648, 0.9065, 0.4689, 0.8124, 0.4689, 0.8124, 0.4648, 0.9065, 0.4243, 0.9065, 0.4243, 0.8124, 0.3699, 0.7833, 0.3238, 0.7833, 0.3014, 0.7662, 0.3578, 0.7662, 0.3918, 0.9373, 0.4243, 0.9373, 0.4243, 0.9605, 0.4113, 0.9605, 0.3837, 0.9065, 0.4243, 0.9065, 0.4243, 0.9373, 0.3918, 0.9373, 0.3837, 0.9065, 0.4243, 0.9065, 0.4243, 0.9373, 0.3918, 0.9373, 0.3493, 0.9065, 0.3837, 0.9065, 0.3918, 0.9373, 0.3643, 0.9373, 0.4648, 0.9065, 0.4992, 0.9065, 0.4842, 0.9373, 0.4567, 0.9373, 0.4243, 0.9065, 0.4648, 0.9065, 0.4567, 0.9373, 0.4243, 0.9373, 0.4243, 0.9065, 0.4648, 0.9065, 0.4567, 0.9373, 0.4243, 0.9373, 0.3837, 0.9065, 0.4243, 0.9065, 0.4243, 0.9373, 0.3918, 0.9373, 0.3493, 0.9065, 0.3837, 0.9065, 0.3918, 0.9373, 0.3643, 0.9373, 0.3493, 0.9065, 0.3837, 0.9065, 0.3918, 0.9373, 0.3643, 0.9373, 0.4648, 0.9065, 0.4992, 0.9065, 0.4842, 0.9373, 0.4567, 0.9373, 0.4243, 0.9065, 0.4648, 0.9065, 0.4567, 0.9373, 0.4243, 0.9373, 0.3837, 0.9065, 0.4243, 0.9065, 0.4243, 0.9373, 0.3918, 0.9373, 0.3493, 0.9065, 0.3837, 0.9065, 0.3918, 0.9373, 0.3643, 0.9373, 0.4648, 0.9065, 0.4992, 0.9065, 0.4842, 0.9373, 0.4567, 0.9373, 0.4648, 0.9065, 0.4992, 0.9065, 0.4842, 0.9373, 0.4567, 0.9373, 0.4003, 0.9605, 0.4113, 0.9605, 0.4139, 0.9948, 0.4051, 0.9948, 0.3643, 0.9373, 0.3918, 0.9373, 0.4113, 0.9605, 0.4003, 0.9605, 0.3643, 0.9373, 0.3918, 0.9373, 0.4113, 0.9605, 0.4003, 0.9605, 0.4567, 0.9373, 0.4842, 0.9373, 0.4482, 0.9605, 0.4372, 0.9605, 0.4567, 0.9373, 0.4842, 0.9373, 0.4482, 0.9605, 0.4372, 0.9605, 0.4243, 0.9373, 0.4567, 0.9373, 0.4372, 0.9605, 0.4243, 0.9605, 0.3918, 0.9373, 0.4243, 0.9373, 0.4243, 0.9605, 0.4113, 0.9605, 0.4243, 0.9373, 0.4567, 0.9373, 0.4372, 0.9605, 0.4243, 0.9605, 0.3918, 0.9373, 0.4243, 0.9373, 0.4243, 0.9605, 0.4113, 0.9605, 0.3643, 0.9373, 0.3918, 0.9373, 0.4113, 0.9605, 0.4003, 0.9605, 0.3643, 0.9373, 0.3918, 0.9373, 0.4113, 0.9605, 0.4003, 0.9605, 0.4567, 0.9373, 0.4842, 0.9373, 0.4482, 0.9605, 0.4372, 0.9605, 0.4567, 0.9373, 0.4842, 0.9373, 0.4482, 0.9605, 0.4372, 0.9605, 0.4243, 0.9373, 0.4567, 0.9373, 0.4372, 0.9605, 0.4243, 0.9605, 0.4243, 0.9373, 0.4567, 0.9373, 0.4372, 0.9605, 0.4243, 0.9605, 0.3918, 0.9373, 0.4243, 0.9373, 0.4243, 0.9605, 0.4113, 0.9605, 0.4243, 0.7662, 0.3578, 0.7662, 0.3624, 0.749, 0.4243, 0.749, 0.5247, 0.7833, 0.4786, 0.7833, 0.4908, 0.7662, 0.5472, 0.7662, 0.4786, 0.7833, 0.4243, 0.7833, 0.4243, 0.7662, 0.4908, 0.7662, 0.4786, 0.7833, 0.4243, 0.7833, 0.4243, 0.7662, 0.4908, 0.7662, 0.4243, 0.7833, 0.3699, 0.7833, 0.3578, 0.7662, 0.4243, 0.7662, 0.3699, 0.7833, 0.3238, 0.7833, 0.3014, 0.7662, 0.3578, 0.7662, 0.3699, 0.7833, 0.3238, 0.7833, 0.3014, 0.7662, 0.3578, 0.7662, 0.5247, 0.7833, 0.4786, 0.7833, 0.4908, 0.7662, 0.5472, 0.7662, 0.4786, 0.7833, 0.4243, 0.7833, 0.4243, 0.7662, 0.4908, 0.7662, 0.4243, 0.7833, 0.3699, 0.7833, 0.3578, 0.7662, 0.4243, 0.7662, 0.3699, 0.7833, 0.3238, 0.7833, 0.3014, 0.7662, 0.3578, 0.7662, 0.5247, 0.7833, 0.4786, 0.7833, 0.4908, 0.7662, 0.5472, 0.7662, 0.5247, 0.7833, 0.4786, 0.7833, 0.4908, 0.7662, 0.5472, 0.7662, 0.4786, 0.7833, 0.4243, 0.7833, 0.4243, 0.7662, 0.4908, 0.7662, 0.4243, 0.7833, 0.3699, 0.7833, 0.3578, 0.7662, 0.4243, 0.7662, 0.4243, 0.7833, 0.3699, 0.7833, 0.3578, 0.7662, 0.4243, 0.7662, 0.3835, 0.7189, 0.3492, 0.696, 0.4015, 0.6437, 0.4118, 0.6505, 0.4908, 0.7662, 0.4243, 0.7662, 0.4243, 0.749, 0.4861, 0.749, 0.4243, 0.7662, 0.3578, 0.7662, 0.3624, 0.749, 0.4243, 0.749, 0.3578, 0.7662, 0.3014, 0.7662, 0.31, 0.749, 0.3624, 0.749, 0.3578, 0.7662, 0.3014, 0.7662, 0.31, 0.749, 0.3624, 0.749, 0.5472, 0.7662, 0.4908, 0.7662, 0.4861, 0.749, 0.5386, 0.749, 0.5472, 0.7662, 0.4908, 0.7662, 0.4861, 0.749, 0.5386, 0.749, 0.4908, 0.7662, 0.4243, 0.7662, 0.4243, 0.749, 0.4861, 0.749, 0.4908, 0.7662, 0.4243, 0.7662, 0.4243, 0.749, 0.4861, 0.749, 0.4243, 0.7662, 0.3578, 0.7662, 0.3624, 0.749, 0.4243, 0.749, 0.4243, 0.7662, 0.3578, 0.7662, 0.3624, 0.749, 0.4243, 0.749, 0.3578, 0.7662, 0.3014, 0.7662, 0.31, 0.749, 0.3624, 0.749, 0.3578, 0.7662, 0.3014, 0.7662, 0.31, 0.749, 0.3624, 0.749, 0.5472, 0.7662, 0.4908, 0.7662, 0.4861, 0.749, 0.5386, 0.749, 0.5472, 0.7662, 0.4908, 0.7662, 0.4861, 0.749, 0.5386, 0.749, 0.4908, 0.7662, 0.4243, 0.7662, 0.4243, 0.749, 0.4861, 0.749, 0.4556, 0.6212, 0.4532, 0.6334, 0.4463, 0.6437, 0.436, 0.6505, 0.4239, 0.6529, 0.4118, 0.6505, 0.4015, 0.6437, 0.3946, 0.6334, 0.3922, 0.6212, 0.3946, 0.6091, 0.4015, 0.5988, 0.4118, 0.5919, 0.4239, 0.5895, 0.436, 0.5919, 0.4463, 0.5988, 0.4532, 0.6091, 0.4643, 0.5236, 0.4986, 0.5465, 0.4463, 0.5988, 0.436, 0.5919, 0.3492, 0.696, 0.3263, 0.6617, 0.3946, 0.6334, 0.4015, 0.6437, 0.4986, 0.5465, 0.5215, 0.5808, 0.4532, 0.6091, 0.4463, 0.5988, 0.3263, 0.6617, 0.3182, 0.6212, 0.3922, 0.6212, 0.3946, 0.6334, 0.5296, 0.6212, 0.5215, 0.6617, 0.4532, 0.6334, 0.4556, 0.6212, 0.5215, 0.5808, 0.5296, 0.6212, 0.4556, 0.6212, 0.4532, 0.6091, 0.3182, 0.6212, 0.3263, 0.5808, 0.3946, 0.6091, 0.3922, 0.6212, 0.5215, 0.6617, 0.4986, 0.696, 0.4463, 0.6437, 0.4532, 0.6334, 0.3263, 0.5808, 0.3492, 0.5465, 0.4015, 0.5988, 0.3946, 0.6091, 0.4986, 0.696, 0.4643, 0.7189, 0.436, 0.6505, 0.4463, 0.6437, 0.3492, 0.5465, 0.3835, 0.5236, 0.4118, 0.5919, 0.4015, 0.5988, 0.4643, 0.7189, 0.4239, 0.7269, 0.4239, 0.6529, 0.436, 0.6505, 0.3835, 0.5236, 0.4239, 0.5156, 0.4239, 0.5895, 0.4118, 0.5919, 0.4239, 0.7269, 0.3835, 0.7189, 0.4118, 0.6505, 0.4239, 0.6529, 0.4239, 0.5156, 0.4643, 0.5236, 0.436, 0.5919, 0.4239, 0.5895, 0.4786, 0.7833, 0.4689, 0.8124, 0.4243, 0.8124, 0.4243, 0.7833, 0.5247, 0.7833, 0.5067, 0.8124, 0.4689, 0.8124, 0.4786, 0.7833, 0.3699, 0.7833, 0.3797, 0.8124, 0.3418, 0.8124, 0.3238, 0.7833, 0.4243, 0.7833, 0.4243, 0.8124, 0.3797, 0.8124, 0.3699, 0.7833, 0.4786, 0.7833, 0.4689, 0.8124, 0.4243, 0.8124, 0.4243, 0.7833, 0.5247, 0.7833, 0.5067, 0.8124, 0.4689, 0.8124, 0.4786, 0.7833, 0.3699, 0.7833, 0.3797, 0.8124, 0.3418, 0.8124, 0.3238, 0.7833, 0.4243, 0.7833, 0.4243, 0.8124, 0.3797, 0.8124, 0.3699, 0.7833, 0.4786, 0.7833, 0.4689, 0.8124, 0.4243, 0.8124, 0.4243, 0.7833, 0.5247, 0.7833, 0.5067, 0.8124, 0.4689, 0.8124, 0.4786, 0.7833, 0.3699, 0.7833, 0.3797, 0.8124, 0.3418, 0.8124, 0.3238, 0.7833, 0.4243, 0.7833, 0.4243, 0.8124, 0.3797, 0.8124, 0.3699, 0.7833, 0.4786, 0.7833, 0.4689, 0.8124, 0.4243, 0.8124, 0.4243, 0.7833, 0.5247, 0.7833, 0.5067, 0.8124, 0.4689, 0.8124, 0.4786, 0.7833, 0.3699, 0.7833, 0.3797, 0.8124, 0.3418, 0.8124, 0.3238, 0.7833, 0.4243, 0.7833, 0.4243, 0.8124, 0.3797, 0.8124, 0.3699, 0.7833, 0.3174, 0.976, 0.3102, 0.976, 0.3036, 0.9734, 0.2986, 0.9684, 0.2958, 0.962, 0.2958, 0.955, 0.2986, 0.9486, 0.3036, 0.9437, 0.3102, 0.941, 0.3174, 0.941, 0.324, 0.9437, 0.329, 0.9486, 0.3318, 0.955, 0.3318, 0.962, 0.329, 0.9684, 0.324, 0.9734, 0.4372, 0.9605, 0.4482, 0.9605, 0.4434, 0.9948, 0.4346, 0.9948, 0.4372, 0.9605, 0.4482, 0.9605, 0.4434, 0.9948, 0.4346, 0.9948, 0.4243, 0.9605, 0.4372, 0.9605, 0.4346, 0.9948, 0.4243, 0.9948, 0.4243, 0.9605, 0.4372, 0.9605, 0.4346, 0.9948, 0.4243, 0.9948, 0.4113, 0.9605, 0.4243, 0.9605, 0.4243, 0.9948, 0.4139, 0.9948, 0.4113, 0.9605, 0.4243, 0.9605, 0.4243, 0.9948, 0.4139, 0.9948, 0.4003, 0.9605, 0.4113, 0.9605, 0.4139, 0.9948, 0.4051, 0.9948, 0.4003, 0.9605, 0.4113, 0.9605, 0.4139, 0.9948, 0.4051, 0.9948, 0.4372, 0.9605, 0.4482, 0.9605, 0.4434, 0.9948, 0.4346, 0.9948, 0.4372, 0.9605, 0.4482, 0.9605, 0.4434, 0.9948, 0.4346, 0.9948, 0.4243, 0.9605, 0.4372, 0.9605, 0.4346, 0.9948, 0.4243, 0.9948, 0.4113, 0.9605, 0.4243, 0.9605, 0.4243, 0.9948, 0.4139, 0.9948, 0.4243, 0.9605, 0.4372, 0.9605, 0.4346, 0.9948, 0.4243, 0.9948, 0.4113, 0.9605, 0.4243, 0.9605, 0.4243, 0.9948, 0.4139, 0.9948, 0.4003, 0.9605, 0.4113, 0.9605, 0.4139, 0.9948, 0.4051, 0.9948, 0.2039, 0.8799, 0.2186, 0.9152, 0.2256, 0.9082, 0.2139, 0.8799, 0.2139, 0.8799, 0.2256, 0.9082, 0.2327, 0.9011, 0.2239, 0.8799, 0.2239, 0.8799, 0.2327, 0.9011, 0.2256, 0.9082, 0.2139, 0.8799, 0.2139, 0.8799, 0.2256, 0.9082, 0.2186, 0.9152, 0.2039, 0.8799, 0.2186, 0.9152, 0.2539, 0.9299, 0.2539, 0.9199, 0.2256, 0.9082, 0.2256, 0.9082, 0.2539, 0.9199, 0.2539, 0.9099, 0.2327, 0.9011, 0.2327, 0.9011, 0.2539, 0.9099, 0.2539, 0.9199, 0.2256, 0.9082, 0.2256, 0.9082, 0.2539, 0.9199, 0.2539, 0.9299, 0.2186, 0.9152, 0.2539, 0.9299, 0.2893, 0.9152, 0.2822, 0.9082, 0.2539, 0.9199, 0.2539, 0.9199, 0.2822, 0.9082, 0.2751, 0.9011, 0.2539, 0.9099, 0.2539, 0.9099, 0.2751, 0.9011, 0.2822, 0.9082, 0.2539, 0.9199, 0.2539, 0.9199, 0.2822, 0.9082, 0.2893, 0.9152, 0.2539, 0.9299, 0.2893, 0.9152, 0.3039, 0.8799, 0.2939, 0.8799, 0.2822, 0.9082, 0.2822, 0.9082, 0.2939, 0.8799, 0.2839, 0.8799, 0.2751, 0.9011, 0.2751, 0.9011, 0.2839, 0.8799, 0.2939, 0.8799, 0.2822, 0.9082, 0.2822, 0.9082, 0.2939, 0.8799, 0.3039, 0.8799, 0.2893, 0.9152, 0.3039, 0.8799, 0.2893, 0.8445, 0.2822, 0.8516, 0.2939, 0.8799, 0.2939, 0.8799, 0.2822, 0.8516, 0.2751, 0.8587, 0.2839, 0.8799, 0.2839, 0.8799, 0.2751, 0.8587, 0.2822, 0.8516, 0.2939, 0.8799, 0.2939, 0.8799, 0.2822, 0.8516, 0.2893, 0.8445, 0.3039, 0.8799, 0.2893, 0.8445, 0.2539, 0.8299, 0.2539, 0.8399, 0.2822, 0.8516, 0.2822, 0.8516, 0.2539, 0.8399, 0.2539, 0.8499, 0.2751, 0.8587, 0.2751, 0.8587, 0.2539, 0.8499, 0.2539, 0.8399, 0.2822, 0.8516, 0.2822, 0.8516, 0.2539, 0.8399, 0.2539, 0.8299, 0.2893, 0.8445, 0.2539, 0.8299, 0.2186, 0.8445, 0.2256, 0.8516, 0.2539, 0.8399, 0.2539, 0.8399, 0.2256, 0.8516, 0.2327, 0.8587, 0.2539, 0.8499, 0.2539, 0.8499, 0.2327, 0.8587, 0.2256, 0.8516, 0.2539, 0.8399, 0.2539, 0.8399, 0.2256, 0.8516, 0.2186, 0.8445, 0.2539, 0.8299, 0.2186, 0.8445, 0.2039, 0.8799, 0.2139, 0.8799, 0.2256, 0.8516, 0.2256, 0.8516, 0.2139, 0.8799, 0.2239, 0.8799, 0.2327, 0.8587, 0.2327, 0.8587, 0.2239, 0.8799, 0.2139, 0.8799, 0.2256, 0.8516, 0.2256, 0.8516, 0.2139, 0.8799, 0.2039, 0.8799, 0.2186, 0.8445])
me_cylinder_002.materials.append(mat_material_001)
me_cylinder_002.use_remesh_fix_poles = True
me_cylinder_002.use_remesh_preserve_attributes = False
me_cylinder_002.use_mirror_vertex_groups = False
me_cylinder_002.update()
me_cylinder_002.normals_split_custom_set([tuple(v) for v in zip(*[iter([2.174e-07, 0.9444, 0.3289, 2.465e-07, 0.9647, 0.2635, 0.3692, 0.8912, 0.2635, 0.3614, 0.8725, 0.3289, 0.3614, 0.8725, 0.3289, 0.3692, 0.8912, 0.2635, 0.6821, 0.6821, 0.2635, 0.6678, 0.6678, 0.3289, 0.6678, 0.6678, 0.3289, 0.6821, 0.6821, 0.2635, 0.8912, 0.3692, 0.2635, 0.8725, 0.3614, 0.3289, 0.8725, 0.3614, 0.3289, 0.8912, 0.3692, 0.2635, 0.9647, 0.0, 0.2635, 0.9444, 9.662e-09, 0.3289, 0.9444, 9.662e-09, 0.3289, 0.9647, 0.0, 0.2635, 0.8912, -0.3692, 0.2635, 0.8725, -0.3614, 0.3289, 0.8725, -0.3614, 0.3289, 0.8912, -0.3692, 0.2635, 0.6821, -0.6821, 0.2635, 0.6678, -0.6678, 0.3289, 0.6678, -0.6678, 0.3289, 0.6821, -0.6821, 0.2635, 0.3692, -0.8912, 0.2635, 0.3614, -0.8725, 0.3289, 0.3614, -0.8725, 0.3289, 0.3692, -0.8912, 0.2635, -2.515e-08, -0.9647, 0.2635, -9.662e-08, -0.9444, 0.3289, -9.662e-08, -0.9444, 0.3289, -2.515e-08, -0.9647, 0.2635, -0.3692, -0.8912, 0.2635, -0.3614, -0.8725, 0.3289, -0.3614, -0.8725, 0.3289, -0.3692, -0.8912, 0.2635, -0.6821, -0.6821, 0.2635, -0.6678, -0.6678, 0.3289, -0.6678, -0.6678, 0.3289, -0.6821, -0.6821, 0.2635, -0.8912, -0.3692, 0.2635, -0.8725, -0.3614, 0.3289, -0.8725, -0.3614, 0.3289, -0.8912, -0.3692, 0.2635, -0.9647, -7.043e-08, 0.2635, -0.9444, -9.662e-08, 0.3289, -0.9444, -9.662e-08, 0.3289, -0.9647, -7.043e-08, 0.2635, -0.8912, 0.3692, 0.2635, -0.8725, 0.3614, 0.3289, -0.8725, 0.3614, 0.3289, -0.8912, 0.3692, 0.2635, -0.6821, 0.6821, 0.2635, -0.6678, 0.6678, 0.3289, -2.515e-08, -0.9647, 0.2635, 0.3692, -0.8912, 0.2635, 0.2887, -0.697, 0.6564, 2.554e-08, -0.7544, 0.6564, -0.6678, 0.6678, 0.3289, -0.6821, 0.6821, 0.2635, -0.3692, 0.8912, 0.2635, -0.3614, 0.8725, 0.3289, -0.3614, 0.8725, 0.3289, -0.3692, 0.8912, 0.2635, 2.465e-07, 0.9647, 0.2635, 2.174e-07, 0.9444, 0.3289, 0.6659, -0.2758, 0.6932, 0.5096, -0.5096, 0.6932, 0.6914, -0.6914, 0.2098, 0.9033, -0.3742, 0.2098, -0.697, 0.2887, 0.6564, -0.7544, -1.788e-08, 0.6564, -0.8207, 0.0, 0.5714, -0.7582, 0.3141, 0.5714, -0.8912, 0.3692, 0.2635, -0.9647, -7.043e-08, 0.2635, -0.7544, -1.788e-08, 0.6564, -0.697, 0.2887, 0.6564, 0.3692, 0.8912, 0.2635, 2.465e-07, 0.9647, 0.2635, 1.017e-06, 0.7544, 0.6564, 0.2887, 0.697, 0.6564, 0.6821, -0.6821, 0.2635, 0.8912, -0.3692, 0.2635, 0.697, -0.2887, 0.6564, 0.5334, -0.5334, 0.6564, -0.8912, -0.3692, 0.2635, -0.6821, -0.6821, 0.2635, -0.5334, -0.5334, 0.6564, -0.697, -0.2887, 0.6564, 2.465e-07, 0.9647, 0.2635, -0.3692, 0.8912, 0.2635, -0.2887, 0.697, 0.6564, 1.017e-06, 0.7544, 0.6564, 0.9647, 0.0, 0.2635, 0.8912, 0.3692, 0.2635, 0.697, 0.2887, 0.6564, 0.7544, 5.109e-09, 0.6564, -0.3692, -0.8912, 0.2635, -2.515e-08, -0.9647, 0.2635, 2.554e-08, -0.7544, 0.6564, -0.2887, -0.697, 0.6564, -0.6821, 0.6821, 0.2635, -0.8912, 0.3692, 0.2635, -0.697, 0.2887, 0.6564, -0.5334, 0.5334, 0.6564, 0.6821, 0.6821, 0.2635, 0.3692, 0.8912, 0.2635, 0.2887, 0.697, 0.6564, 0.5334, 0.5334, 0.6564, 0.3692, -0.8912, 0.2635, 0.6821, -0.6821, 0.2635, 0.5334, -0.5334, 0.6564, 0.2887, -0.697, 0.6564, -0.9647, -7.043e-08, 0.2635, -0.8912, -0.3692, 0.2635, -0.697, -0.2887, 0.6564, -0.7544, -1.788e-08, 0.6564, 0.8912, -0.3692, 0.2635, 0.9647, 0.0, 0.2635, 0.7544, 5.109e-09, 0.6564, 0.697, -0.2887, 0.6564, -0.6821, -0.6821, 0.2635, -0.3692, -0.8912, 0.2635, -0.2887, -0.697, 0.6564, -0.5334, -0.5334, 0.6564, -0.3692, 0.8912, 0.2635, -0.6821, 0.6821, 0.2635, -0.5334, 0.5334, 0.6564, -0.2887, 0.697, 0.6564, 0.8912, 0.3692, 0.2635, 0.6821, 0.6821, 0.2635, 0.5334, 0.5334, 0.6564, 0.697, 0.2887, 0.6564, -0.5803, -0.5803, 0.5714, -0.3141, -0.7582, 0.5714, -0.2667, -0.6438, 0.7173, -0.4927, -0.4927, 0.7173, 0.5334, -0.5334, 0.6564, 0.697, -0.2887, 0.6564, 0.7582, -0.3141, 0.5714, 0.5803, -0.5803, 0.5714, -0.5334, 0.5334, 0.6564, -0.697, 0.2887, 0.6564, -0.7582, 0.3141, 0.5714, -0.5803, 0.5803, 0.5714, 0.2887, -0.697, 0.6564, 0.5334, -0.5334, 0.6564, 0.5803, -0.5803, 0.5714, 0.3141, -0.7582, 0.5714, -0.2887, 0.697, 0.6564, -0.5334, 0.5334, 0.6564, -0.5803, 0.5803, 0.5714, -0.3141, 0.7582, 0.5714, 2.554e-08, -0.7544, 0.6564, 0.2887, -0.697, 0.6564, 0.3141, -0.7582, 0.5714, 1.266e-08, -0.8207, 0.5714, 0.2887, 0.697, 0.6564, 1.017e-06, 0.7544, 0.6564, 2.102e-06, 0.8207, 0.5714, 0.3141, 0.7582, 0.5714, 1.017e-06, 0.7544, 0.6564, -0.2887, 0.697, 0.6564, -0.3141, 0.7582, 0.5714, 2.102e-06, 0.8207, 0.5714, -0.2887, -0.697, 0.6564, 2.554e-08, -0.7544, 0.6564, 1.266e-08, -0.8207, 0.5714, -0.3141, -0.7582, 0.5714, 0.5334, 0.5334, 0.6564, 0.2887, 0.697, 0.6564, 0.3141, 0.7582, 0.5714, 0.5803, 0.5803, 0.5714, -0.5334, -0.5334, 0.6564, -0.2887, -0.697, 0.6564, -0.3141, -0.7582, 0.5714, -0.5803, -0.5803, 0.5714, 0.697, 0.2887, 0.6564, 0.5334, 0.5334, 0.6564, 0.5803, 0.5803, 0.5714, 0.7582, 0.3141, 0.5714, -0.697, -0.2887, 0.6564, -0.5334, -0.5334, 0.6564, -0.5803, -0.5803, 0.5714, -0.7582, -0.3141, 0.5714, 0.7544, 5.109e-09, 0.6564, 0.697, 0.2887, 0.6564, 0.7582, 0.3141, 0.5714, 0.8207, 0.0, 0.5714, -0.7544, -1.788e-08, 0.6564, -0.697, -0.2887, 0.6564, -0.7582, -0.3141, 0.5714, -0.8207, 0.0, 0.5714, 0.697, -0.2887, 0.6564, 0.7544, 5.109e-09, 0.6564, 0.8207, 0.0, 0.5714, 0.7582, -0.3141, 0.5714, 1.81e-07, 0.9777, 0.2098, 0.3742, 0.9033, 0.2098, 0.1102, 0.2661, -0.9576, -7.785e-09, 0.2881, -0.9576, -0.5096, -0.5096, 0.6932, -0.6659, -0.2758, 0.6932, -0.9033, -0.3742, 0.2098, -0.6914, -0.6914, 0.2098, -0.2758, 0.6659, 0.6932, 4.456e-07, 0.7207, 0.6932, 1.81e-07, 0.9777, 0.2098, -0.3742, 0.9033, 0.2098, 0.6659, 0.2758, 0.6932, 0.7207, 3.115e-08, 0.6932, 0.9777, -6.83e-08, 0.2098, 0.9033, 0.3742, 0.2098, -1.461e-07, -0.7207, 0.6932, -0.2758, -0.6659, 0.6932, -0.3742, -0.9033, 0.2098, -7.513e-08, -0.9777, 0.2098, -0.6659, 0.2758, 0.6932, -0.5096, 0.5096, 0.6932, -0.6914, 0.6914, 0.2098, -0.9033, 0.3742, 0.2098, 0.2758, 0.6659, 0.6932, 0.5096, 0.5096, 0.6932, 0.6914, 0.6914, 0.2098, 0.3742, 0.9033, 0.2098, 0.5096, -0.5096, 0.6932, 0.2758, -0.6659, 0.6932, 0.3742, -0.9033, 0.2098, 0.6914, -0.6914, 0.2098, -0.6659, -0.2758, 0.6932, -0.7207, -1.414e-07, 0.6932, -0.9777, -1.776e-07, 0.2098, -0.9033, -0.3742, 0.2098, 0.7207, 3.115e-08, 0.6932, 0.6659, -0.2758, 0.6932, 0.9033, -0.3742, 0.2098, 0.9777, -6.83e-08, 0.2098, -0.2758, -0.6659, 0.6932, -0.5096, -0.5096, 0.6932, -0.6914, -0.6914, 0.2098, -0.3742, -0.9033, 0.2098, -0.5096, 0.5096, 0.6932, -0.2758, 0.6659, 0.6932, -0.3742, 0.9033, 0.2098, -0.6914, 0.6914, 0.2098, 0.5096, 0.5096, 0.6932, 0.6659, 0.2758, 0.6932, 0.9033, 0.3742, 0.2098, 0.6914, 0.6914, 0.2098, 0.2758, -0.6659, 0.6932, -1.461e-07, -0.7207, 0.6932, -7.513e-08, -0.9777, 0.2098, 0.3742, -0.9033, 0.2098, 4.456e-07, 0.7207, 0.6932, 0.2758, 0.6659, 0.6932, 0.3742, 0.9033, 0.2098, 1.81e-07, 0.9777, 0.2098, -0.7207, -1.414e-07, 0.6932, -0.6659, 0.2758, 0.6932, -0.9033, 0.3742, 0.2098, -0.9777, -1.776e-07, 0.2098, 0.2661, -0.1102, -0.9576, 0.2037, -0.2037, -0.9576, -0.2663, 0.2663, -0.9263, -0.348, 0.1441, -0.9263, -0.3742, 0.9033, 0.2098, 1.81e-07, 0.9777, 0.2098, -7.785e-09, 0.2881, -0.9576, -0.1102, 0.2661, -0.9576, -7.513e-08, -0.9777, 0.2098, -0.3742, -0.9033, 0.2098, -0.1102, -0.2661, -0.9576, 6.228e-08, -0.2881, -0.9576, 0.3742, 0.9033, 0.2098, 0.6914, 0.6914, 0.2098, 0.2037, 0.2037, -0.9576, 0.1102, 0.2661, -0.9576, -0.3742, -0.9033, 0.2098, -0.6914, -0.6914, 0.2098, -0.2037, -0.2037, -0.9576, -0.1102, -0.2661, -0.9576, 0.6914, 0.6914, 0.2098, 0.9033, 0.3742, 0.2098, 0.2661, 0.1102, -0.9576, 0.2037, 0.2037, -0.9576, -0.6914, -0.6914, 0.2098, -0.9033, -0.3742, 0.2098, -0.2661, -0.1102, -0.9576, -0.2037, -0.2037, -0.9576, 0.9033, 0.3742, 0.2098, 0.9777, -6.83e-08, 0.2098, 0.2881, -6.228e-08, -0.9576, 0.2661, 0.1102, -0.9576, -0.9033, -0.3742, 0.2098, -0.9777, -1.776e-07, 0.2098, -0.2881, -3.893e-09, -0.9576, -0.2661, -0.1102, -0.9576, 0.9777, -6.83e-08, 0.2098, 0.9033, -0.3742, 0.2098, 0.2661, -0.1102, -0.9576, 0.2881, -6.228e-08, -0.9576, -0.9777, -1.776e-07, 0.2098, -0.9033, 0.3742, 0.2098, -0.2661, 0.1102, -0.9576, -0.2881, -3.893e-09, -0.9576, 0.9033, -0.3742, 0.2098, 0.6914, -0.6914, 0.2098, 0.2037, -0.2037, -0.9576, 0.2661, -0.1102, -0.9576, -0.9033, 0.3742, 0.2098, -0.6914, 0.6914, 0.2098, -0.2037, 0.2037, -0.9576, -0.2661, 0.1102, -0.9576, 0.6914, -0.6914, 0.2098, 0.3742, -0.9033, 0.2098, 0.1102, -0.2661, -0.9576, 0.2037, -0.2037, -0.9576, -0.6914, 0.6914, 0.2098, -0.3742, 0.9033, 0.2098, -0.1102, 0.2661, -0.9576, -0.2037, 0.2037, -0.9576, 0.3742, -0.9033, 0.2098, -7.513e-08, -0.9777, 0.2098, 6.228e-08, -0.2881, -0.9576, 0.1102, -0.2661, -0.9576, 4.367e-08, -0.3767, -0.9263, -0.1441, -0.348, -0.9263, -0.2663, -0.2663, -0.9263, -0.348, -0.1441, -0.9263, -0.3767, 7.45e-08, -0.9263, -0.348, 0.1441, -0.9263, -0.2663, 0.2663, -0.9263, -0.1441, 0.348, -0.9263, -1.798e-08, 0.3767, -0.9263, 0.1441, 0.348, -0.9263, 0.2663, 0.2663, -0.9263, 0.348, 0.1441, -0.9263, 0.3767, 7.193e-08, -0.9263, 0.348, -0.1441, -0.9263, 0.2663, -0.2663, -0.9263, 0.1441, -0.348, -0.9263, -0.2661, 0.1102, -0.9576, -0.2037, 0.2037, -0.9576, 0.2663, -0.2663, -0.9263, 0.348, -0.1441, -0.9263, 0.2037, -0.2037, -0.9576, 0.1102, -0.2661, -0.9576, -0.1441, 0.348, -0.9263, -0.2663, 0.2663, -0.9263, -0.2037, 0.2037, -0.9576, -0.1102, 0.2661, -0.9576, 0.1441, -0.348, -0.9263, 0.2663, -0.2663, -0.9263, 0.1102, -0.2661, -0.9576, 6.228e-08, -0.2881, -0.9576, -1.798e-08, 0.3767, -0.9263, -0.1441, 0.348, -0.9263, -7.785e-09, 0.2881, -0.9576, 0.1102, 0.2661, -0.9576, -0.1441, -0.348, -0.9263, 4.367e-08, -0.3767, -0.9263, -0.1102, 0.2661, -0.9576, -7.785e-09, 0.2881, -0.9576, 4.367e-08, -0.3767, -0.9263, 0.1441, -0.348, -0.9263, 6.228e-08, -0.2881, -0.9576, -0.1102, -0.2661, -0.9576, 0.1441, 0.348, -0.9263, -1.798e-08, 0.3767, -0.9263, 0.1102, 0.2661, -0.9576, 0.2037, 0.2037, -0.9576, -0.2663, -0.2663, -0.9263, -0.1441, -0.348, -0.9263, -0.1102, -0.2661, -0.9576, -0.2037, -0.2037, -0.9576, 0.2663, 0.2663, -0.9263, 0.1441, 0.348, -0.9263, 0.2037, 0.2037, -0.9576, 0.2661, 0.1102, -0.9576, -0.348, -0.1441, -0.9263, -0.2663, -0.2663, -0.9263, -0.2037, -0.2037, -0.9576, -0.2661, -0.1102, -0.9576, 0.348, 0.1441, -0.9263, 0.2663, 0.2663, -0.9263, 0.2661, 0.1102, -0.9576, 0.2881, -6.228e-08, -0.9576, -0.3767, 7.45e-08, -0.9263, -0.348, -0.1441, -0.9263, -0.2661, -0.1102, -0.9576, -0.2881, -3.893e-09, -0.9576, 0.3767, 7.193e-08, -0.9263, 0.348, 0.1441, -0.9263, 0.2881, -6.228e-08, -0.9576, 0.2661, -0.1102, -0.9576, -0.348, 0.1441, -0.9263, -0.3767, 7.45e-08, -0.9263, -0.2881, -3.893e-09, -0.9576, -0.2661, 0.1102, -0.9576, 0.348, -0.1441, -0.9263, 0.3767, 7.193e-08, -0.9263, -0.2758, 0.6659, 0.6932, -0.3614, 0.8725, 0.3289, 2.174e-07, 0.9444, 0.3289, 4.456e-07, 0.7207, 0.6932, -0.5096, 0.5096, 0.6932, -0.6678, 0.6678, 0.3289, -0.3614, 0.8725, 0.3289, -0.2758, 0.6659, 0.6932, -0.6659, 0.2758, 0.6932, -0.8725, 0.3614, 0.3289, -0.6678, 0.6678, 0.3289, -0.5096, 0.5096, 0.6932, -0.7207, -1.414e-07, 0.6932, -0.9444, -9.662e-08, 0.3289, -0.8725, 0.3614, 0.3289, -0.6659, 0.2758, 0.6932, -0.6659, -0.2758, 0.6932, -0.8725, -0.3614, 0.3289, -0.9444, -9.662e-08, 0.3289, -0.7207, -1.414e-07, 0.6932, -0.5096, -0.5096, 0.6932, -0.6678, -0.6678, 0.3289, -0.8725, -0.3614, 0.3289, -0.6659, -0.2758, 0.6932, -0.2758, -0.6659, 0.6932, -0.3614, -0.8725, 0.3289, -0.6678, -0.6678, 0.3289, -0.5096, -0.5096, 0.6932, -1.461e-07, -0.7207, 0.6932, -9.662e-08, -0.9444, 0.3289, -0.3614, -0.8725, 0.3289, -0.2758, -0.6659, 0.6932, 0.2758, -0.6659, 0.6932, 0.3614, -0.8725, 0.3289, -9.662e-08, -0.9444, 0.3289, -1.461e-07, -0.7207, 0.6932, 0.5096, -0.5096, 0.6932, 0.6678, -0.6678, 0.3289, 0.3614, -0.8725, 0.3289, 0.2758, -0.6659, 0.6932, 0.6659, -0.2758, 0.6932, 0.8725, -0.3614, 0.3289, 0.6678, -0.6678, 0.3289, 0.5096, -0.5096, 0.6932, 0.7207, 3.115e-08, 0.6932, 0.9444, 9.662e-09, 0.3289, 0.8725, -0.3614, 0.3289, 0.6659, -0.2758, 0.6932, 0.6659, 0.2758, 0.6932, 0.8725, 0.3614, 0.3289, 0.9444, 9.662e-09, 0.3289, 0.7207, 3.115e-08, 0.6932, 0.5096, 0.5096, 0.6932, 0.6678, 0.6678, 0.3289, 0.8725, 0.3614, 0.3289, 0.6659, 0.2758, 0.6932, 0.2758, 0.6659, 0.6932, 0.3614, 0.8725, 0.3289, 0.6678, 0.6678, 0.3289, 0.5096, 0.5096, 0.6932, 4.456e-07, 0.7207, 0.6932, 2.174e-07, 0.9444, 0.3289, 0.3614, 0.8725, 0.3289, 0.2758, 0.6659, 0.6932, 0.2667, 0.6438, 0.7173, 1.679e-06, 0.6968, 0.7173, -0.2667, 0.6438, 0.7173, -0.4927, 0.4927, 0.7173, -0.6438, 0.2667, 0.7173, -0.6968, -6.688e-09, 0.7173, -0.6438, -0.2667, 0.7173, -0.4927, -0.4927, 0.7173, -0.2667, -0.6438, 0.7173, 5.351e-08, -0.6968, 0.7173, 0.2667, -0.6438, 0.7173, 0.4927, -0.4927, 0.7173, 0.6438, -0.2667, 0.7173, 0.6968, -2.006e-08, 0.7173, 0.6438, 0.2667, 0.7173, 0.4927, 0.4927, 0.7173, 0.7582, 0.3141, 0.5714, 0.5803, 0.5803, 0.5714, 0.4927, 0.4927, 0.7173, 0.6438, 0.2667, 0.7173, -0.7582, -0.3141, 0.5714, -0.5803, -0.5803, 0.5714, -0.4927, -0.4927, 0.7173, -0.6438, -0.2667, 0.7173, 0.8207, 0.0, 0.5714, 0.7582, 0.3141, 0.5714, 0.6438, 0.2667, 0.7173, 0.6968, -2.006e-08, 0.7173, -0.8207, 0.0, 0.5714, -0.7582, -0.3141, 0.5714, -0.6438, -0.2667, 0.7173, -0.6968, -6.688e-09, 0.7173, 0.7582, -0.3141, 0.5714, 0.8207, 0.0, 0.5714, 0.6968, -2.006e-08, 0.7173, 0.6438, -0.2667, 0.7173, -0.7582, 0.3141, 0.5714, -0.8207, 0.0, 0.5714, -0.6968, -6.688e-09, 0.7173, -0.6438, 0.2667, 0.7173, 0.5803, -0.5803, 0.5714, 0.7582, -0.3141, 0.5714, 0.6438, -0.2667, 0.7173, 0.4927, -0.4927, 0.7173, -0.5803, 0.5803, 0.5714, -0.7582, 0.3141, 0.5714, -0.6438, 0.2667, 0.7173, -0.4927, 0.4927, 0.7173, 0.3141, -0.7582, 0.5714, 0.5803, -0.5803, 0.5714, 0.4927, -0.4927, 0.7173, 0.2667, -0.6438, 0.7173, -0.3141, 0.7582, 0.5714, -0.5803, 0.5803, 0.5714, -0.4927, 0.4927, 0.7173, -0.2667, 0.6438, 0.7173, 1.266e-08, -0.8207, 0.5714, 0.3141, -0.7582, 0.5714, 0.2667, -0.6438, 0.7173, 5.351e-08, -0.6968, 0.7173, 0.3141, 0.7582, 0.5714, 2.102e-06, 0.8207, 0.5714, 1.679e-06, 0.6968, 0.7173, 0.2667, 0.6438, 0.7173, 2.102e-06, 0.8207, 0.5714, -0.3141, 0.7582, 0.5714, -0.2667, 0.6438, 0.7173, 1.679e-06, 0.6968, 0.7173, -0.3141, -0.7582, 0.5714, 1.266e-08, -0.8207, 0.5714, 5.351e-08, -0.6968, 0.7173, -0.2667, -0.6438, 0.7173, 0.5803, 0.5803, 0.5714, 0.3141, 0.7582, 0.5714, 0.2667, 0.6438, 0.7173, 0.4927, 0.4927, 0.7173, 1.0, 5.757e-07, -1.338e-06, 0.7071, 3.031e-06, 0.7071, 0.1215, -0.9851, 0.1215, 0.1719, -0.9851, -6.886e-08, 0.1719, -0.9851, -6.886e-08, 0.1215, -0.9851, 0.1215, -0.7071, 4.499e-06, -0.7071, -1.0, 3.333e-07, 1.071e-06, -1.0, 3.333e-07, 1.071e-06, -0.7071, 4.499e-06, -0.7071, 0.1215, 0.9851, 0.1215, 0.1719, 0.9851, -1.418e-06, 0.1719, 0.9851, -1.418e-06, 0.1215, 0.9851, 0.1215, 0.7071, 3.031e-06, 0.7071, 1.0, 5.757e-07, -1.338e-06, 0.7071, 3.031e-06, 0.7071, 5.927e-08, 2.98e-06, 1.0, 5.509e-07, -0.9851, 0.1719, 0.1215, -0.9851, 0.1215, 0.1215, -0.9851, 0.1215, 5.509e-07, -0.9851, 0.1719, 2.381e-08, 4.88e-06, -1.0, -0.7071, 4.499e-06, -0.7071, -0.7071, 4.499e-06, -0.7071, 2.381e-08, 4.88e-06, -1.0, -5.509e-07, 0.9851, 0.1719, 0.1215, 0.9851, 0.1215, 0.1215, 0.9851, 0.1215, -5.509e-07, 0.9851, 0.1719, 5.927e-08, 2.98e-06, 1.0, 0.7071, 3.031e-06, 0.7071, 5.927e-08, 2.98e-06, 1.0, -0.7071, 4.572e-07, 0.7071, -0.1215, -0.9851, 0.1215, 5.509e-07, -0.9851, 0.1719, 5.509e-07, -0.9851, 0.1719, -0.1215, -0.9851, 0.1215, 0.7071, 4.547e-06, -0.7071, 2.381e-08, 4.88e-06, -1.0, 2.381e-08, 4.88e-06, -1.0, 0.7071, 4.547e-06, -0.7071, -0.1215, 0.9851, 0.1215, -5.509e-07, 0.9851, 0.1719, -5.509e-07, 0.9851, 0.1719, -0.1215, 0.9851, 0.1215, -0.7071, 4.572e-07, 0.7071, 5.927e-08, 2.98e-06, 1.0, -0.7071, 4.572e-07, 0.7071, -1.0, -5.08e-08, -7.112e-07, -0.1719, -0.9851, -2.203e-07, -0.1215, -0.9851, 0.1215, -0.1215, -0.9851, 0.1215, -0.1719, -0.9851, -2.203e-07, 1.0, 4.761e-07, 7.023e-07, 0.7071, 4.547e-06, -0.7071, 0.7071, 4.547e-06, -0.7071, 1.0, 4.761e-07, 7.023e-07, -0.1719, 0.9851, -5.233e-07, -0.1215, 0.9851, 0.1215, -0.1215, 0.9851, 0.1215, -0.1719, 0.9851, -5.233e-07, -1.0, -5.08e-08, -7.112e-07, -0.7071, 4.572e-07, 0.7071, -1.0, -5.08e-08, -7.112e-07, -0.7071, -6.773e-08, -0.7071, -0.1215, -0.9851, -0.1215, -0.1719, -0.9851, -2.203e-07, -0.1719, -0.9851, -2.203e-07, -0.1215, -0.9851, -0.1215, 0.7071, 7.142e-08, 0.7071, 1.0, 4.761e-07, 7.023e-07, 1.0, 4.761e-07, 7.023e-07, 0.7071, 7.142e-08, 0.7071, -0.1215, 0.9851, -0.1215, -0.1719, 0.9851, -5.233e-07, -0.1719, 0.9851, -5.233e-07, -0.1215, 0.9851, -0.1215, -0.7071, -6.773e-08, -0.7071, -1.0, -5.08e-08, -7.112e-07, -0.7071, -6.773e-08, -0.7071, -7.112e-07, 3.387e-08, -1.0, -4.338e-07, -0.9851, -0.1719, -0.1215, -0.9851, -0.1215, -0.1215, -0.9851, -0.1215, -4.338e-07, -0.9851, -0.1719, -2.381e-08, 7.142e-08, 1.0, 0.7071, 7.142e-08, 0.7071, 0.7071, 7.142e-08, 0.7071, -2.381e-08, 7.142e-08, 1.0, -4.407e-07, 0.9851, -0.1719, -0.1215, 0.9851, -0.1215, -0.1215, 0.9851, -0.1215, -4.407e-07, 0.9851, -0.1719, -7.112e-07, 3.387e-08, -1.0, -0.7071, -6.773e-08, -0.7071, -7.112e-07, 3.387e-08, -1.0, 0.7071, 5.08e-08, -0.7071, 0.1215, -0.9851, -0.1215, -4.338e-07, -0.9851, -0.1719, -4.338e-07, -0.9851, -0.1719, 0.1215, -0.9851, -0.1215, -0.7071, 2.381e-08, 0.7071, -2.381e-08, 7.142e-08, 1.0, -2.381e-08, 7.142e-08, 1.0, -0.7071, 2.381e-08, 0.7071, 0.1215, 0.9851, -0.1215, -4.407e-07, 0.9851, -0.1719, -4.407e-07, 0.9851, -0.1719, 0.1215, 0.9851, -0.1215, 0.7071, 5.08e-08, -0.7071, -7.112e-07, 3.387e-08, -1.0, 0.7071, 5.08e-08, -0.7071, 1.0, 5.757e-07, -1.338e-06, 0.1719, -0.9851, -6.886e-08, 0.1215, -0.9851, -0.1215, 0.1215, -0.9851, -0.1215, 0.1719, -0.9851, -6.886e-08, -1.0, 3.333e-07, 1.071e-06, -0.7071, 2.381e-08, 0.7071, -0.7071, 2.381e-08, 0.7071, -1.0, 3.333e-07, 1.071e-06, 0.1719, 0.9851, -1.418e-06, 0.1215, 0.9851, -0.1215, 0.1215, 0.9851, -0.1215, 0.1719, 0.9851, -1.418e-06, 1.0, 5.757e-07, -1.338e-06, 0.7071, 5.08e-08, -0.7071])] * 3)])

# ---- objects
ob_belltotembody = bpy.data.objects.new('BellTotemBody', me_cylinder_001)
ob_belltotembell = bpy.data.objects.new('BellTotemBell', me_cylinder_002)

# ---- transforms, parenting, visibility, modifiers, constraints
ob_belltotembody.location = (0.0, 0.0, 0.0)
ob_belltotembody.lineart.crease_threshold = 0.0
ob_belltotembell.location = (5.96e-07, -1.077e-06, 5.052)
ob_belltotembell.lineart.crease_threshold = 0.0

# ---- collection membership
col_collection.objects.link(ob_belltotembody)
col_collection.objects.link(ob_belltotembell)

# ---- scene / render settings (as saved in the file)
scene.frame_start = 1; scene.frame_end = 250; scene.frame_set(1)
scene.render.engine = 'BLENDER_EEVEE_NEXT'
scene.cycles.use_denoising = False
scene.cycles.samples = 128
scene.cycles.sampling_pattern = 'TABULATED_SOBOL'
scene.cycles.use_adaptive_sampling = False
scene.cycles.use_light_tree = False
scene.view_settings.view_transform = 'Filmic'
bpy.context.view_layer.update()

# ---- added for rendering (the .blend has no active camera and no usable light): camera, sun
cam_auto = bpy.data.cameras.new('AutoCamera')
cam_auto.lens = 50.0
cam_auto.sensor_width = 36.0
cam_auto.clip_end = 1000.0
ob_auto_camera = bpy.data.objects.new('AutoCamera', cam_auto)
scene.collection.objects.link(ob_auto_camera)
ob_auto_camera.location = (5.62662, -6.75194, 7.14552)
ob_auto_camera.rotation_euler = (1.09748, -7.21219e-08, 0.694738)
scene.camera = ob_auto_camera
light_auto_sun = bpy.data.lights.new('AutoSun', 'SUN')
light_auto_sun.energy = 3.0
light_auto_sun.angle = 0.0523599
ob_auto_sun = bpy.data.objects.new('AutoSun', light_auto_sun)
scene.collection.objects.link(ob_auto_sun)
ob_auto_sun.rotation_euler = (0.872665, 0.174533, 0.523599)
bpy.context.view_layer.update()
